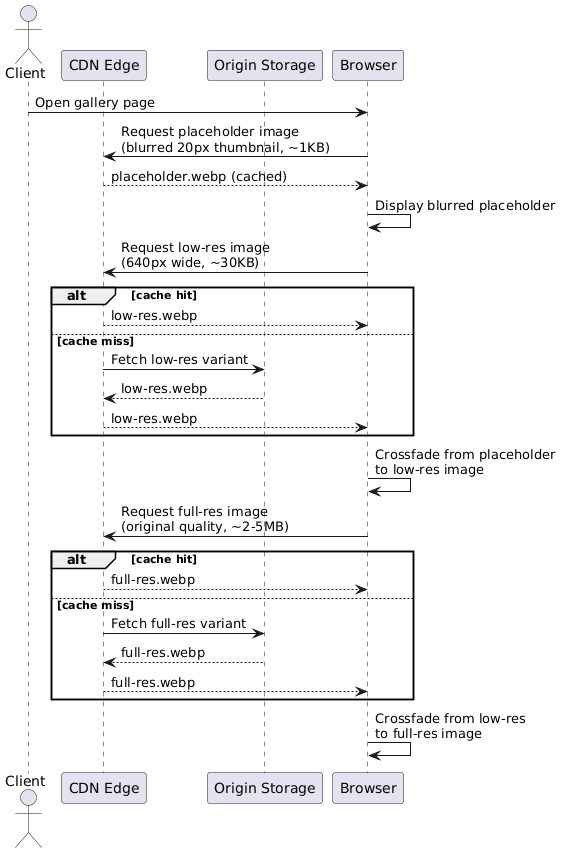

The diagram above was rendered by PlantUML. Its source (embedded in the PNG):
@startuml
actor Client as C
participant "CDN Edge" as CDN
participant "Origin Storage" as OS
participant "Browser" as B

C -> B : Open gallery page

B -> CDN : Request placeholder image\n(blurred 20px thumbnail, ~1KB)
CDN --> B : placeholder.webp (cached)
B -> B : Display blurred placeholder

B -> CDN : Request low-res image\n(640px wide, ~30KB)
alt cache hit
  CDN --> B : low-res.webp
else cache miss
  CDN -> OS : Fetch low-res variant
  OS --> CDN : low-res.webp
  CDN --> B : low-res.webp
end
B -> B : Crossfade from placeholder\nto low-res image

B -> CDN : Request full-res image\n(original quality, ~2-5MB)
alt cache hit
  CDN --> B : full-res.webp
else cache miss
  CDN -> OS : Fetch full-res variant
  OS --> CDN : full-res.webp
  CDN --> B : full-res.webp
end
B -> B : Crossfade from low-res\nto full-res image
@enduml